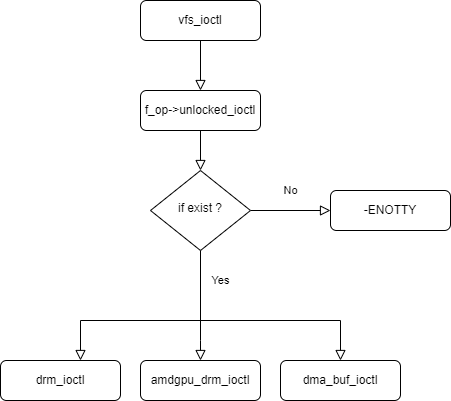

The diagram above was exported from draw.io. Its source (the exported page's mxGraphModel, read from the mxfile embedded in the PNG):
<mxGraphModel dx="1102" dy="857" grid="1" gridSize="10" guides="1" tooltips="1" connect="1" arrows="1" fold="1" page="1" pageScale="1" pageWidth="827" pageHeight="1169" math="0" shadow="0">
  <root>
    <mxCell id="WIyWlLk6GJQsqaUBKTNV-0" />
    <mxCell id="WIyWlLk6GJQsqaUBKTNV-1" parent="WIyWlLk6GJQsqaUBKTNV-0" />
    <mxCell id="WIyWlLk6GJQsqaUBKTNV-2" value="" style="rounded=0;html=1;jettySize=auto;orthogonalLoop=1;fontSize=11;endArrow=block;endFill=0;endSize=8;strokeWidth=1;shadow=0;labelBackgroundColor=none;edgeStyle=orthogonalEdgeStyle;" parent="WIyWlLk6GJQsqaUBKTNV-1" source="WIyWlLk6GJQsqaUBKTNV-3" edge="1">
      <mxGeometry relative="1" as="geometry">
        <mxPoint x="220" y="170" as="targetPoint" />
      </mxGeometry>
    </mxCell>
    <mxCell id="WIyWlLk6GJQsqaUBKTNV-3" value="vfs_ioctl" style="rounded=1;whiteSpace=wrap;html=1;fontSize=12;glass=0;strokeWidth=1;shadow=0;" parent="WIyWlLk6GJQsqaUBKTNV-1" vertex="1">
      <mxGeometry x="160" y="80" width="120" height="40" as="geometry" />
    </mxCell>
    <mxCell id="WIyWlLk6GJQsqaUBKTNV-8" value="Yes" style="rounded=0;html=1;jettySize=auto;orthogonalLoop=1;fontSize=11;endArrow=block;endFill=0;endSize=8;strokeWidth=1;shadow=0;labelBackgroundColor=none;edgeStyle=orthogonalEdgeStyle;exitX=0.5;exitY=1;exitDx=0;exitDy=0;" parent="WIyWlLk6GJQsqaUBKTNV-1" source="WIyWlLk6GJQsqaUBKTNV-10" target="WIyWlLk6GJQsqaUBKTNV-11" edge="1">
      <mxGeometry x="-0.7391" y="20" relative="1" as="geometry">
        <mxPoint as="offset" />
        <Array as="points">
          <mxPoint x="220" y="400" />
          <mxPoint x="100" y="400" />
        </Array>
      </mxGeometry>
    </mxCell>
    <mxCell id="UJRpQF-4ZCo1EAP2MimW-4" value="No" style="edgeStyle=orthogonalEdgeStyle;rounded=0;orthogonalLoop=1;jettySize=auto;html=1;endArrow=block;endFill=0;endSize=8;" edge="1" parent="WIyWlLk6GJQsqaUBKTNV-1" source="WIyWlLk6GJQsqaUBKTNV-10" target="UJRpQF-4ZCo1EAP2MimW-3">
      <mxGeometry y="20" relative="1" as="geometry">
        <mxPoint as="offset" />
      </mxGeometry>
    </mxCell>
    <mxCell id="UJRpQF-4ZCo1EAP2MimW-9" style="edgeStyle=orthogonalEdgeStyle;rounded=0;orthogonalLoop=1;jettySize=auto;html=1;endArrow=block;endFill=0;endSize=8;entryX=0.5;entryY=0;entryDx=0;entryDy=0;" edge="1" parent="WIyWlLk6GJQsqaUBKTNV-1" source="WIyWlLk6GJQsqaUBKTNV-10" target="UJRpQF-4ZCo1EAP2MimW-7">
      <mxGeometry relative="1" as="geometry">
        <Array as="points">
          <mxPoint x="220" y="420" />
          <mxPoint x="220" y="420" />
        </Array>
      </mxGeometry>
    </mxCell>
    <mxCell id="UJRpQF-4ZCo1EAP2MimW-10" style="edgeStyle=orthogonalEdgeStyle;rounded=0;orthogonalLoop=1;jettySize=auto;html=1;endArrow=block;endFill=0;endSize=8;" edge="1" parent="WIyWlLk6GJQsqaUBKTNV-1" target="UJRpQF-4ZCo1EAP2MimW-8">
      <mxGeometry relative="1" as="geometry">
        <mxPoint x="220" y="340" as="sourcePoint" />
        <Array as="points">
          <mxPoint x="220" y="400" />
          <mxPoint x="360" y="400" />
        </Array>
      </mxGeometry>
    </mxCell>
    <mxCell id="WIyWlLk6GJQsqaUBKTNV-10" value="if exist ?" style="rhombus;whiteSpace=wrap;html=1;shadow=0;fontFamily=Helvetica;fontSize=12;align=center;strokeWidth=1;spacing=6;spacingTop=-4;" parent="WIyWlLk6GJQsqaUBKTNV-1" vertex="1">
      <mxGeometry x="170" y="250" width="100" height="80" as="geometry" />
    </mxCell>
    <mxCell id="WIyWlLk6GJQsqaUBKTNV-11" value="drm_ioctl" style="rounded=1;whiteSpace=wrap;html=1;fontSize=12;glass=0;strokeWidth=1;shadow=0;" parent="WIyWlLk6GJQsqaUBKTNV-1" vertex="1">
      <mxGeometry x="20" y="440" width="120" height="40" as="geometry" />
    </mxCell>
    <mxCell id="UJRpQF-4ZCo1EAP2MimW-5" style="edgeStyle=orthogonalEdgeStyle;rounded=0;orthogonalLoop=1;jettySize=auto;html=1;endArrow=block;endFill=0;endSize=8;" edge="1" parent="WIyWlLk6GJQsqaUBKTNV-1" source="UJRpQF-4ZCo1EAP2MimW-2" target="WIyWlLk6GJQsqaUBKTNV-10">
      <mxGeometry relative="1" as="geometry" />
    </mxCell>
    <mxCell id="UJRpQF-4ZCo1EAP2MimW-2" value="f_op-&amp;gt;unlocked_ioctl" style="rounded=1;whiteSpace=wrap;html=1;fontSize=12;glass=0;strokeWidth=1;shadow=0;" vertex="1" parent="WIyWlLk6GJQsqaUBKTNV-1">
      <mxGeometry x="160" y="170" width="120" height="40" as="geometry" />
    </mxCell>
    <mxCell id="UJRpQF-4ZCo1EAP2MimW-3" value="-ENOTTY" style="rounded=1;whiteSpace=wrap;html=1;fontSize=12;glass=0;strokeWidth=1;shadow=0;" vertex="1" parent="WIyWlLk6GJQsqaUBKTNV-1">
      <mxGeometry x="350" y="270" width="120" height="40" as="geometry" />
    </mxCell>
    <mxCell id="UJRpQF-4ZCo1EAP2MimW-7" value="amdgpu_drm_ioctl" style="rounded=1;whiteSpace=wrap;html=1;fontSize=12;glass=0;strokeWidth=1;shadow=0;" vertex="1" parent="WIyWlLk6GJQsqaUBKTNV-1">
      <mxGeometry x="160" y="440" width="120" height="40" as="geometry" />
    </mxCell>
    <mxCell id="UJRpQF-4ZCo1EAP2MimW-8" value="dma_buf_ioctl" style="rounded=1;whiteSpace=wrap;html=1;fontSize=12;glass=0;strokeWidth=1;shadow=0;" vertex="1" parent="WIyWlLk6GJQsqaUBKTNV-1">
      <mxGeometry x="300" y="440" width="120" height="40" as="geometry" />
    </mxCell>
  </root>
</mxGraphModel>